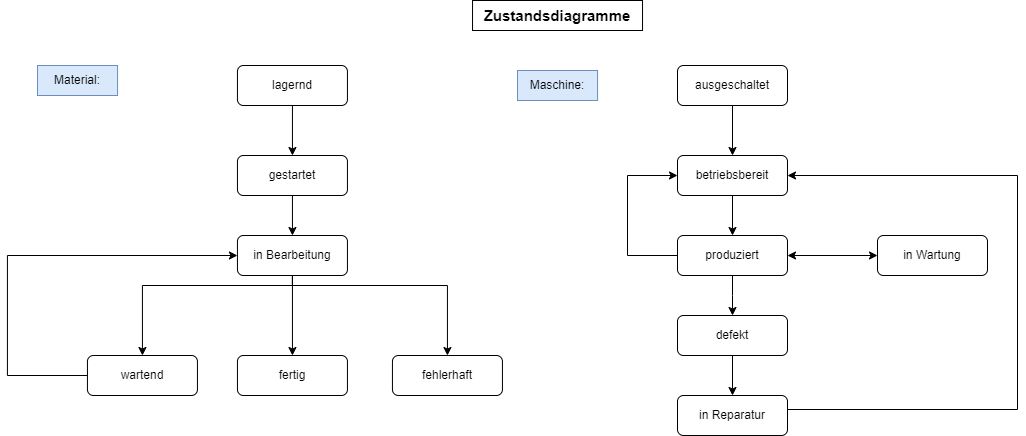

The diagram above was exported from draw.io. Its source (the exported page's mxGraphModel, read from the mxfile embedded in the PNG):
<mxGraphModel dx="956" dy="515" grid="0" gridSize="10" guides="1" tooltips="1" connect="1" arrows="1" fold="1" page="1" pageScale="1" pageWidth="1654" pageHeight="1169" background="#FFFFFF" math="0" shadow="0">
  <root>
    <mxCell id="0" />
    <mxCell id="1" parent="0" />
    <mxCell id="cV8J0y4-V6YgxyvIvXf3-14" style="edgeStyle=orthogonalEdgeStyle;rounded=0;orthogonalLoop=1;jettySize=auto;html=1;exitX=0.5;exitY=1;exitDx=0;exitDy=0;" edge="1" parent="1" source="cV8J0y4-V6YgxyvIvXf3-2" target="cV8J0y4-V6YgxyvIvXf3-4">
      <mxGeometry relative="1" as="geometry" />
    </mxCell>
    <mxCell id="cV8J0y4-V6YgxyvIvXf3-2" value="lagernd" style="rounded=1;whiteSpace=wrap;html=1;" vertex="1" parent="1">
      <mxGeometry x="279.94" y="75" width="110" height="40" as="geometry" />
    </mxCell>
    <mxCell id="cV8J0y4-V6YgxyvIvXf3-44" style="edgeStyle=orthogonalEdgeStyle;rounded=0;orthogonalLoop=1;jettySize=auto;html=1;entryX=0.5;entryY=0;entryDx=0;entryDy=0;" edge="1" parent="1" source="cV8J0y4-V6YgxyvIvXf3-3" target="cV8J0y4-V6YgxyvIvXf3-6">
      <mxGeometry relative="1" as="geometry" />
    </mxCell>
    <mxCell id="cV8J0y4-V6YgxyvIvXf3-45" style="edgeStyle=orthogonalEdgeStyle;rounded=0;orthogonalLoop=1;jettySize=auto;html=1;entryX=0.5;entryY=0;entryDx=0;entryDy=0;" edge="1" parent="1" source="cV8J0y4-V6YgxyvIvXf3-3" target="cV8J0y4-V6YgxyvIvXf3-7">
      <mxGeometry relative="1" as="geometry">
        <Array as="points">
          <mxPoint x="334.94" y="295" />
          <mxPoint x="489.94" y="295" />
        </Array>
      </mxGeometry>
    </mxCell>
    <mxCell id="cV8J0y4-V6YgxyvIvXf3-3" value="in Bearbeitung" style="rounded=1;whiteSpace=wrap;html=1;" vertex="1" parent="1">
      <mxGeometry x="279.94" y="245" width="110" height="40" as="geometry" />
    </mxCell>
    <mxCell id="cV8J0y4-V6YgxyvIvXf3-13" style="edgeStyle=orthogonalEdgeStyle;rounded=0;orthogonalLoop=1;jettySize=auto;html=1;exitX=0.5;exitY=1;exitDx=0;exitDy=0;" edge="1" parent="1" source="cV8J0y4-V6YgxyvIvXf3-4" target="cV8J0y4-V6YgxyvIvXf3-3">
      <mxGeometry relative="1" as="geometry" />
    </mxCell>
    <mxCell id="cV8J0y4-V6YgxyvIvXf3-4" value="gestartet" style="rounded=1;whiteSpace=wrap;html=1;" vertex="1" parent="1">
      <mxGeometry x="279.94" y="165" width="110" height="40" as="geometry" />
    </mxCell>
    <mxCell id="cV8J0y4-V6YgxyvIvXf3-12" value="" style="edgeStyle=orthogonalEdgeStyle;rounded=0;orthogonalLoop=1;jettySize=auto;html=1;entryX=0;entryY=0.5;entryDx=0;entryDy=0;" edge="1" parent="1" source="cV8J0y4-V6YgxyvIvXf3-5" target="cV8J0y4-V6YgxyvIvXf3-3">
      <mxGeometry relative="1" as="geometry">
        <mxPoint x="129.94" y="245" as="targetPoint" />
        <Array as="points">
          <mxPoint x="49.94" y="385" />
          <mxPoint x="49.94" y="265" />
        </Array>
      </mxGeometry>
    </mxCell>
    <mxCell id="cV8J0y4-V6YgxyvIvXf3-5" value="wartend" style="rounded=1;whiteSpace=wrap;html=1;" vertex="1" parent="1">
      <mxGeometry x="129.94" y="365" width="110" height="40" as="geometry" />
    </mxCell>
    <mxCell id="cV8J0y4-V6YgxyvIvXf3-6" value="fertig" style="rounded=1;whiteSpace=wrap;html=1;" vertex="1" parent="1">
      <mxGeometry x="279.94" y="365" width="110" height="40" as="geometry" />
    </mxCell>
    <mxCell id="cV8J0y4-V6YgxyvIvXf3-7" value="fehlerhaft" style="rounded=1;whiteSpace=wrap;html=1;" vertex="1" parent="1">
      <mxGeometry x="434.94" y="365" width="110" height="40" as="geometry" />
    </mxCell>
    <mxCell id="cV8J0y4-V6YgxyvIvXf3-30" style="edgeStyle=orthogonalEdgeStyle;rounded=0;orthogonalLoop=1;jettySize=auto;html=1;entryX=0.5;entryY=0;entryDx=0;entryDy=0;" edge="1" parent="1" source="cV8J0y4-V6YgxyvIvXf3-19" target="cV8J0y4-V6YgxyvIvXf3-21">
      <mxGeometry relative="1" as="geometry" />
    </mxCell>
    <mxCell id="cV8J0y4-V6YgxyvIvXf3-19" value="betriebsbereit" style="rounded=1;whiteSpace=wrap;html=1;" vertex="1" parent="1">
      <mxGeometry x="720" y="165" width="110" height="40" as="geometry" />
    </mxCell>
    <mxCell id="cV8J0y4-V6YgxyvIvXf3-28" value="" style="edgeStyle=orthogonalEdgeStyle;rounded=0;orthogonalLoop=1;jettySize=auto;html=1;" edge="1" parent="1" source="cV8J0y4-V6YgxyvIvXf3-20" target="cV8J0y4-V6YgxyvIvXf3-19">
      <mxGeometry relative="1" as="geometry" />
    </mxCell>
    <mxCell id="cV8J0y4-V6YgxyvIvXf3-20" value="ausgeschaltet" style="rounded=1;whiteSpace=wrap;html=1;" vertex="1" parent="1">
      <mxGeometry x="720" y="75" width="110" height="40" as="geometry" />
    </mxCell>
    <mxCell id="cV8J0y4-V6YgxyvIvXf3-31" style="edgeStyle=orthogonalEdgeStyle;rounded=0;orthogonalLoop=1;jettySize=auto;html=1;entryX=0.5;entryY=0;entryDx=0;entryDy=0;" edge="1" parent="1" source="cV8J0y4-V6YgxyvIvXf3-21">
      <mxGeometry relative="1" as="geometry">
        <mxPoint x="774.9999999999998" y="324.9999999999999" as="targetPoint" />
      </mxGeometry>
    </mxCell>
    <mxCell id="cV8J0y4-V6YgxyvIvXf3-40" style="edgeStyle=orthogonalEdgeStyle;rounded=0;orthogonalLoop=1;jettySize=auto;html=1;entryX=0;entryY=0.5;entryDx=0;entryDy=0;" edge="1" parent="1" source="cV8J0y4-V6YgxyvIvXf3-21" target="cV8J0y4-V6YgxyvIvXf3-19">
      <mxGeometry relative="1" as="geometry">
        <Array as="points">
          <mxPoint x="670" y="265" />
          <mxPoint x="670" y="185" />
        </Array>
      </mxGeometry>
    </mxCell>
    <mxCell id="cV8J0y4-V6YgxyvIvXf3-21" value="produziert" style="rounded=1;whiteSpace=wrap;html=1;" vertex="1" parent="1">
      <mxGeometry x="720" y="245" width="110" height="40" as="geometry" />
    </mxCell>
    <mxCell id="cV8J0y4-V6YgxyvIvXf3-22" value="in Wartung" style="rounded=1;whiteSpace=wrap;html=1;" vertex="1" parent="1">
      <mxGeometry x="920" y="245" width="110" height="40" as="geometry" />
    </mxCell>
    <mxCell id="cV8J0y4-V6YgxyvIvXf3-39" style="edgeStyle=orthogonalEdgeStyle;rounded=0;orthogonalLoop=1;jettySize=auto;html=1;exitX=0.5;exitY=0;exitDx=0;exitDy=0;entryX=1;entryY=0.5;entryDx=0;entryDy=0;" edge="1" parent="1" source="cV8J0y4-V6YgxyvIvXf3-23" target="cV8J0y4-V6YgxyvIvXf3-19">
      <mxGeometry relative="1" as="geometry">
        <Array as="points">
          <mxPoint x="1060" y="419" />
          <mxPoint x="1060" y="185" />
        </Array>
      </mxGeometry>
    </mxCell>
    <mxCell id="cV8J0y4-V6YgxyvIvXf3-23" value="in Reparatur" style="rounded=1;whiteSpace=wrap;html=1;" vertex="1" parent="1">
      <mxGeometry x="720" y="405" width="110" height="40" as="geometry" />
    </mxCell>
    <mxCell id="cV8J0y4-V6YgxyvIvXf3-41" value="" style="edgeStyle=orthogonalEdgeStyle;rounded=0;orthogonalLoop=1;jettySize=auto;html=1;" edge="1" parent="1" source="cV8J0y4-V6YgxyvIvXf3-24" target="cV8J0y4-V6YgxyvIvXf3-23">
      <mxGeometry relative="1" as="geometry" />
    </mxCell>
    <mxCell id="cV8J0y4-V6YgxyvIvXf3-24" value="defekt" style="rounded=1;whiteSpace=wrap;html=1;" vertex="1" parent="1">
      <mxGeometry x="720" y="325" width="110" height="40" as="geometry" />
    </mxCell>
    <mxCell id="cV8J0y4-V6YgxyvIvXf3-34" value="" style="endArrow=classic;startArrow=classic;html=1;rounded=0;entryX=0;entryY=0.5;entryDx=0;entryDy=0;exitX=1;exitY=0.5;exitDx=0;exitDy=0;" edge="1" parent="1" source="cV8J0y4-V6YgxyvIvXf3-21" target="cV8J0y4-V6YgxyvIvXf3-22">
      <mxGeometry width="50" height="50" relative="1" as="geometry">
        <mxPoint x="829.9999999999998" y="344.9999999999999" as="sourcePoint" />
        <mxPoint x="900.7106781186546" y="345" as="targetPoint" />
        <Array as="points" />
      </mxGeometry>
    </mxCell>
    <mxCell id="cV8J0y4-V6YgxyvIvXf3-46" style="edgeStyle=orthogonalEdgeStyle;rounded=0;orthogonalLoop=1;jettySize=auto;html=1;entryX=0.5;entryY=0;entryDx=0;entryDy=0;" edge="1" parent="1" source="cV8J0y4-V6YgxyvIvXf3-3" target="cV8J0y4-V6YgxyvIvXf3-5">
      <mxGeometry relative="1" as="geometry">
        <Array as="points">
          <mxPoint x="334.94" y="295" />
          <mxPoint x="184.94" y="295" />
        </Array>
      </mxGeometry>
    </mxCell>
    <mxCell id="cV8J0y4-V6YgxyvIvXf3-47" value="&lt;font style=&quot;font-size: 15px;&quot;&gt;&lt;b&gt;Zustandsdiagramme&lt;/b&gt;&lt;/font&gt;" style="text;html=1;strokeColor=default;fillColor=none;align=center;verticalAlign=middle;whiteSpace=wrap;rounded=0;" vertex="1" parent="1">
      <mxGeometry x="515.03" y="10" width="170" height="30" as="geometry" />
    </mxCell>
    <mxCell id="cV8J0y4-V6YgxyvIvXf3-48" value="Material:" style="text;html=1;strokeColor=#6c8ebf;fillColor=#dae8fc;align=center;verticalAlign=middle;whiteSpace=wrap;rounded=0;" vertex="1" parent="1">
      <mxGeometry x="80" y="75" width="80.06" height="30" as="geometry" />
    </mxCell>
    <mxCell id="cV8J0y4-V6YgxyvIvXf3-49" value="Maschine:" style="text;html=1;strokeColor=#6c8ebf;fillColor=#dae8fc;align=center;verticalAlign=middle;whiteSpace=wrap;rounded=0;" vertex="1" parent="1">
      <mxGeometry x="560" y="80" width="80.06" height="30" as="geometry" />
    </mxCell>
  </root>
</mxGraphModel>